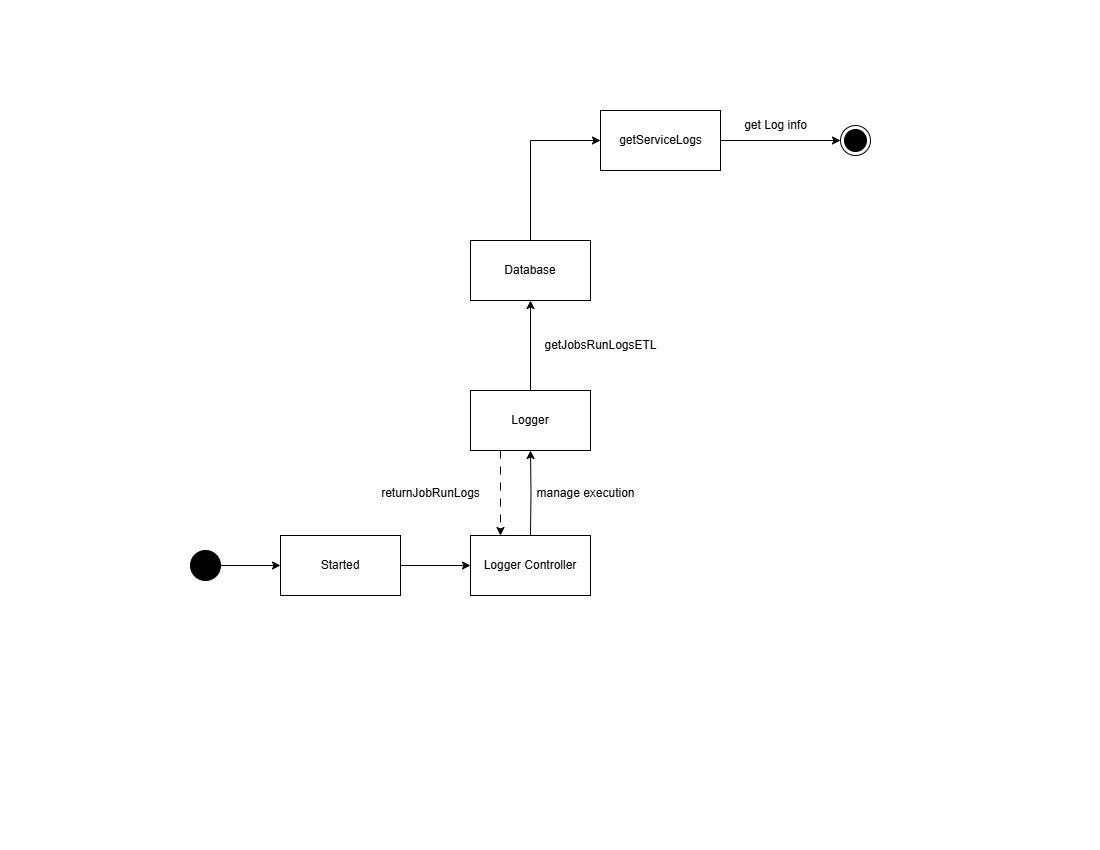

The diagram above was exported from draw.io. Its source (the exported page's mxGraphModel, read from the mxfile embedded in the PNG):
<mxGraphModel dx="574" dy="756" grid="1" gridSize="10" guides="1" tooltips="1" connect="1" arrows="1" fold="1" page="1" pageScale="1" pageWidth="1100" pageHeight="850" math="0" shadow="0">
  <root>
    <mxCell id="0" />
    <mxCell id="1" parent="0" />
    <mxCell id="pVcM6kxlrnzbsgaEYQeS-1" style="edgeStyle=orthogonalEdgeStyle;rounded=0;orthogonalLoop=1;jettySize=auto;html=1;exitX=1;exitY=0.5;exitDx=0;exitDy=0;entryX=0;entryY=0.5;entryDx=0;entryDy=0;" edge="1" parent="1" source="pVcM6kxlrnzbsgaEYQeS-2" target="pVcM6kxlrnzbsgaEYQeS-12">
      <mxGeometry relative="1" as="geometry">
        <mxPoint x="1900" y="140" as="targetPoint" />
      </mxGeometry>
    </mxCell>
    <mxCell id="pVcM6kxlrnzbsgaEYQeS-2" value="" style="rounded=0;whiteSpace=wrap;html=1;" vertex="1" parent="1">
      <mxGeometry x="1700" y="110" width="120" height="60" as="geometry" />
    </mxCell>
    <mxCell id="pVcM6kxlrnzbsgaEYQeS-3" style="edgeStyle=orthogonalEdgeStyle;rounded=0;orthogonalLoop=1;jettySize=auto;html=1;exitX=1;exitY=0.5;exitDx=0;exitDy=0;entryX=0;entryY=0.5;entryDx=0;entryDy=0;" edge="1" parent="1" source="pVcM6kxlrnzbsgaEYQeS-4" target="pVcM6kxlrnzbsgaEYQeS-17">
      <mxGeometry relative="1" as="geometry" />
    </mxCell>
    <mxCell id="pVcM6kxlrnzbsgaEYQeS-4" value="" style="ellipse;fillColor=strokeColor;html=1;" vertex="1" parent="1">
      <mxGeometry x="1290" y="550" width="30" height="30" as="geometry" />
    </mxCell>
    <mxCell id="pVcM6kxlrnzbsgaEYQeS-5" value="" style="edgeStyle=orthogonalEdgeStyle;rounded=0;orthogonalLoop=1;jettySize=auto;html=1;" edge="1" parent="1" target="pVcM6kxlrnzbsgaEYQeS-8">
      <mxGeometry relative="1" as="geometry">
        <mxPoint x="1630" y="535" as="sourcePoint" />
      </mxGeometry>
    </mxCell>
    <mxCell id="pVcM6kxlrnzbsgaEYQeS-6" style="edgeStyle=orthogonalEdgeStyle;rounded=0;orthogonalLoop=1;jettySize=auto;html=1;exitX=0.25;exitY=1;exitDx=0;exitDy=0;entryX=0.25;entryY=0;entryDx=0;entryDy=0;dashed=1;dashPattern=8 8;" edge="1" parent="1" source="pVcM6kxlrnzbsgaEYQeS-8" target="pVcM6kxlrnzbsgaEYQeS-9">
      <mxGeometry relative="1" as="geometry" />
    </mxCell>
    <mxCell id="pVcM6kxlrnzbsgaEYQeS-7" style="edgeStyle=orthogonalEdgeStyle;rounded=0;orthogonalLoop=1;jettySize=auto;html=1;exitX=0.5;exitY=0;exitDx=0;exitDy=0;entryX=0.5;entryY=1;entryDx=0;entryDy=0;" edge="1" parent="1" source="pVcM6kxlrnzbsgaEYQeS-8">
      <mxGeometry relative="1" as="geometry">
        <mxPoint x="1630" y="300" as="targetPoint" />
      </mxGeometry>
    </mxCell>
    <mxCell id="pVcM6kxlrnzbsgaEYQeS-8" value="Logger" style="rounded=0;whiteSpace=wrap;html=1;" vertex="1" parent="1">
      <mxGeometry x="1570" y="390" width="120" height="60" as="geometry" />
    </mxCell>
    <mxCell id="pVcM6kxlrnzbsgaEYQeS-9" value="Logger Controller" style="rounded=0;whiteSpace=wrap;html=1;" vertex="1" parent="1">
      <mxGeometry x="1570" y="535" width="120" height="60" as="geometry" />
    </mxCell>
    <mxCell id="pVcM6kxlrnzbsgaEYQeS-10" value="getServiceLogs" style="text;html=1;align=center;verticalAlign=middle;resizable=0;points=[];autosize=1;strokeColor=none;fillColor=none;" vertex="1" parent="1">
      <mxGeometry x="1705" y="125" width="110" height="30" as="geometry" />
    </mxCell>
    <mxCell id="pVcM6kxlrnzbsgaEYQeS-11" value="returnJobRunLogs" style="text;html=1;align=center;verticalAlign=middle;resizable=0;points=[];autosize=1;strokeColor=none;fillColor=none;" vertex="1" parent="1">
      <mxGeometry x="1470" y="478" width="120" height="30" as="geometry" />
    </mxCell>
    <mxCell id="pVcM6kxlrnzbsgaEYQeS-12" value="" style="ellipse;html=1;shape=endState;fillColor=strokeColor;" vertex="1" parent="1">
      <mxGeometry x="1940" y="125" width="30" height="30" as="geometry" />
    </mxCell>
    <mxCell id="pVcM6kxlrnzbsgaEYQeS-13" value="get Log info" style="text;html=1;align=center;verticalAlign=middle;resizable=0;points=[];autosize=1;strokeColor=none;fillColor=none;" vertex="1" parent="1">
      <mxGeometry x="1830" y="110" width="90" height="30" as="geometry" />
    </mxCell>
    <mxCell id="pVcM6kxlrnzbsgaEYQeS-14" value="manage execution" style="text;html=1;align=center;verticalAlign=middle;resizable=0;points=[];autosize=1;strokeColor=none;fillColor=none;" vertex="1" parent="1">
      <mxGeometry x="1625" y="478" width="120" height="30" as="geometry" />
    </mxCell>
    <mxCell id="pVcM6kxlrnzbsgaEYQeS-15" value="getJobsRunLogsETL" style="text;html=1;align=center;verticalAlign=middle;resizable=0;points=[];autosize=1;strokeColor=none;fillColor=none;" vertex="1" parent="1">
      <mxGeometry x="1630" y="330" width="140" height="30" as="geometry" />
    </mxCell>
    <mxCell id="pVcM6kxlrnzbsgaEYQeS-16" style="edgeStyle=orthogonalEdgeStyle;rounded=0;orthogonalLoop=1;jettySize=auto;html=1;exitX=1;exitY=0.5;exitDx=0;exitDy=0;entryX=0;entryY=0.5;entryDx=0;entryDy=0;" edge="1" parent="1" source="pVcM6kxlrnzbsgaEYQeS-17" target="pVcM6kxlrnzbsgaEYQeS-9">
      <mxGeometry relative="1" as="geometry" />
    </mxCell>
    <mxCell id="pVcM6kxlrnzbsgaEYQeS-17" value="Started" style="rounded=0;whiteSpace=wrap;html=1;" vertex="1" parent="1">
      <mxGeometry x="1380" y="535" width="120" height="60" as="geometry" />
    </mxCell>
    <mxCell id="pVcM6kxlrnzbsgaEYQeS-18" style="edgeStyle=orthogonalEdgeStyle;rounded=0;orthogonalLoop=1;jettySize=auto;html=1;exitX=0.5;exitY=0;exitDx=0;exitDy=0;entryX=0;entryY=0.5;entryDx=0;entryDy=0;" edge="1" parent="1" source="pVcM6kxlrnzbsgaEYQeS-19" target="pVcM6kxlrnzbsgaEYQeS-2">
      <mxGeometry relative="1" as="geometry" />
    </mxCell>
    <mxCell id="pVcM6kxlrnzbsgaEYQeS-19" value="Database" style="rounded=0;whiteSpace=wrap;html=1;" vertex="1" parent="1">
      <mxGeometry x="1570" y="240" width="120" height="60" as="geometry" />
    </mxCell>
  </root>
</mxGraphModel>